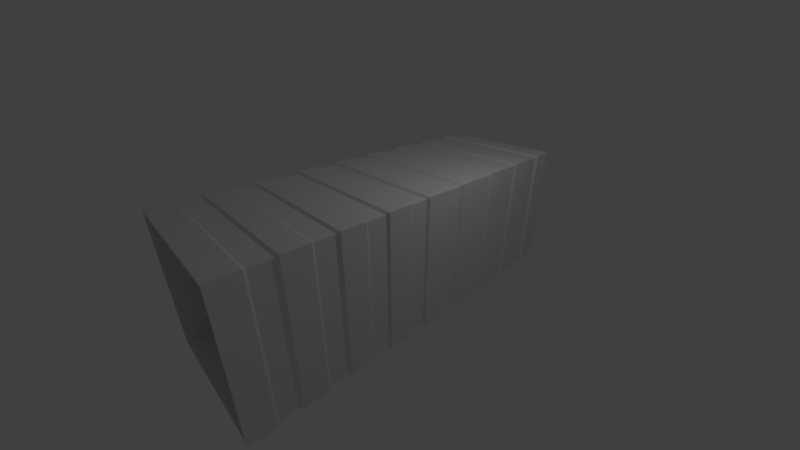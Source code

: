 # Source: storagecontaineropen.blend  (saved by Blender 2.79.0; exported with 4.5.12 LTS)
import bpy
from mathutils import Matrix  # noqa: F401  (used for matrix-valued properties, if any)

bpy.ops.wm.read_factory_settings(use_empty=True)
scene = bpy.context.scene
scene.name = 'Scene'

# ---- collections
col_collection_1 = bpy.data.collections.new('Collection 1'); scene.collection.children.link(col_collection_1)

# ---- materials (node trees are filled in below, after node groups)
mat_material = bpy.data.materials.new('Material')
mat_material.alpha_threshold = 0.0
mat_material.use_transparent_shadow = False
mat_material.roughness = 0.5
mat_material.line_color = (0.0, 0.0, 0.0, 1.0)

# ---- node groups
ng_auto_smooth = bpy.data.node_groups.new('Auto Smooth', 'GeometryNodeTree')
_s = ng_auto_smooth.interface.new_socket(name='Geometry', in_out='OUTPUT', socket_type='NodeSocketGeometry')
_s = ng_auto_smooth.interface.new_socket(name='Geometry', in_out='INPUT', socket_type='NodeSocketGeometry')
_s = ng_auto_smooth.interface.new_socket(name='Angle', in_out='INPUT', socket_type='NodeSocketFloat')
_s.subtype = 'ANGLE'
_s.min_value = 0.0
_s.max_value = 3.142
ng_auto_smooth.is_modifier = True
_N = ng_auto_smooth.nodes; _L = ng_auto_smooth.links
n0 = _N.new('NodeGroupOutput'); n0.name = 'Group Output'; n0.location = (480, -100)
n1 = _N.new('NodeGroupInput'); n1.name = 'Group Input'; n1.location = (-420, -300)
n2 = _N.new('NodeGroupInput'); n2.name = 'Group Input.001'; n2.location = (-60, -100)
n3 = _N.new('GeometryNodeSetShadeSmooth'); n3.name = 'Set Shade Smooth'; n3.location = (120, -100)
n3.domain = 'EDGE'
n4 = _N.new('GeometryNodeSetShadeSmooth'); n4.name = 'Set Shade Smooth.001'; n4.location = (300, -100)
n5 = _N.new('GeometryNodeInputMeshEdgeAngle'); n5.name = 'Edge Angle'; n5.location = (-420, -220)
n6 = _N.new('GeometryNodeInputEdgeSmooth'); n6.name = 'Is Edge Smooth'; n6.location = (-60, -160)
n7 = _N.new('GeometryNodeInputShadeSmooth'); n7.name = 'Is Face Smooth'; n7.location = (-240, -340)
n8 = _N.new('FunctionNodeBooleanMath'); n8.name = 'Boolean Math'; n8.location = (-60, -220)
n9 = _N.new('FunctionNodeCompare'); n9.name = 'Compare'; n9.location = (-240, -180)
n9.operation = 'LESS_EQUAL'
_L.new(n5.outputs[0], n9.inputs[0])
_L.new(n4.outputs[0], n0.inputs[0])
_L.new(n1.outputs[1], n9.inputs[1])
_L.new(n9.outputs[0], n8.inputs[0])
_L.new(n7.outputs[0], n8.inputs[1])
_L.new(n2.outputs[0], n3.inputs[0])
_L.new(n6.outputs[0], n3.inputs[1])
_L.new(n3.outputs[0], n4.inputs[0])
_L.new(n8.outputs[0], n3.inputs[2])
n0.is_active_output = True

# ---- material node trees

# ---- world
world_world = bpy.data.worlds.new('World'); scene.world = world_world
world_world.color = (0.05088, 0.05088, 0.05088)
world_world.use_sun_shadow = False
world_world.sun_shadow_jitter_overblur = 0.0
world_world.cycles.sampling_method = 'MANUAL'

# ---- cameras
cam_camera = bpy.data.cameras.new('Camera')
cam_camera.clip_end = 100.0
cam_camera.lens = 14.66
cam_camera.sensor_width = 32.0
cam_camera.sensor_height = 18.0
cam_camera.ortho_scale = 7.314
cam_camera.dof.focus_distance = 0.0
cam_camera.dof.aperture_fstop = 128.0

# ---- lights
light_lamp = bpy.data.lights.new('Lamp', 'POINT')
light_lamp.transmission_factor = 0.0
light_lamp.cutoff_distance = 30.0
light_lamp.energy = 100.0
light_lamp.shadow_buffer_clip_start = 1.001
light_lamp.shadow_soft_size = 0.1
light_lamp.shadow_maximum_resolution = 0.006
light_lamp.use_absolute_resolution = True

# ---- meshes
me_cube = bpy.data.meshes.new('Cube')
me_cube.from_pydata([(0.9567, 2.784, -0.9567), (0.9567, -2.784, -0.9567), (-0.9567, -2.784, -0.9567), (-0.9567, 2.784, -0.9567), (0.9567, 2.784, 0.9567), (0.9567, -2.784, 0.9567), (-0.9567, -2.784, 0.9567), (-0.9567, 2.784, 0.9567), (1.0, 2.457, -1.0), (1.0, 2.129, -1.0), (1.0, 1.802, -1.0), (1.0, 1.474, -1.0), (1.0, 1.146, -1.0), (1.0, 0.8189, -1.0), (1.0, 0.4913, -1.0), (1.0, 0.1638, -1.0), (1.0, -0.1638, -1.0), (1.0, -0.4913, -1.0), (1.0, -0.8189, -1.0), (1.0, -1.146, -1.0), (1.0, -1.474, -1.0), (1.0, -1.802, -1.0), (1.0, -2.129, -1.0), (1.0, -2.457, -1.0), (-1.0, -2.457, -1.0), (-1.0, -2.129, -1.0), (-1.0, -1.802, -1.0), (-1.0, -1.474, -1.0), (-1.0, -1.146, -1.0), (-1.0, -0.8189, -1.0), (-1.0, -0.4913, -1.0), (-1.0, -0.1638, -1.0), (-1.0, 0.1638, -1.0), (-1.0, 0.4913, -1.0), (-1.0, 0.8189, -1.0), (-1.0, 1.146, -1.0), (-1.0, 1.474, -1.0), (-1.0, 1.802, -1.0), (-1.0, 2.129, -1.0), (-1.0, 2.457, -1.0), (1.0, 2.457, 1.0), (1.0, 2.129, 1.0), (1.0, 1.802, 1.0), (1.0, 1.474, 1.0), (1.0, 1.146, 1.0), (1.0, 0.8189, 1.0), (1.0, 0.4913, 1.0), (1.0, 0.1638, 1.0), (1.0, -0.1638, 1.0), (1.0, -0.4913, 1.0), (1.0, -0.8189, 1.0), (1.0, -1.146, 1.0), (1.0, -1.474, 1.0), (1.0, -1.802, 1.0), (1.0, -2.129, 1.0), (1.0, -2.457, 1.0), (-1.0, -2.457, 1.0), (-1.0, -2.129, 1.0), (-1.0, -1.802, 1.0), (-1.0, -1.474, 1.0), (-1.0, -1.146, 1.0), (-1.0, -0.8189, 1.0), (-1.0, -0.4913, 1.0), (-1.0, -0.1638, 1.0), (-1.0, 0.1638, 1.0), (-1.0, 0.4913, 1.0), (-1.0, 0.8189, 1.0), (-1.0, 1.146, 1.0), (-1.0, 1.474, 1.0), (-1.0, 1.802, 1.0), (-1.0, 2.129, 1.0), (-1.0, 2.457, 1.0), (0.9728, 2.421, -0.9728), (0.9728, 2.165, -0.9728), (0.9728, 1.766, -0.9728), (0.9728, 1.51, -0.9728), (0.9728, 1.111, -0.9728), (0.9728, 0.8546, -0.9728), (0.9728, 0.4556, -0.9728), (0.9728, 0.1995, -0.9728), (0.9728, -0.1995, -0.9728), (0.9728, -0.4556, -0.9728), (0.9728, -0.8546, -0.9728), (0.9728, -1.111, -0.9728), (0.9728, -1.51, -0.9728), (0.9728, -1.766, -0.9728), (0.9728, -2.165, -0.9728), (0.9728, -2.421, -0.9728), (-0.9728, -2.421, -0.9728), (-0.9728, -2.165, -0.9728), (-0.9728, -1.766, -0.9728), (-0.9728, -1.51, -0.9728), (-0.9728, -1.111, -0.9728), (-0.9728, -0.8546, -0.9728), (-0.9728, -0.4556, -0.9728), (-0.9728, -0.1995, -0.9728), (-0.9728, 0.1995, -0.9728), (-0.9728, 0.4556, -0.9728), (-0.9728, 0.8546, -0.9728), (-0.9728, 1.111, -0.9728), (-0.9728, 1.51, -0.9728), (-0.9728, 1.766, -0.9728), (-0.9728, 2.165, -0.9728), (-0.9728, 2.421, -0.9728), (0.9728, 2.421, 0.9728), (0.9728, 2.165, 0.9728), (0.9728, 1.766, 0.9728), (0.9728, 1.51, 0.9728), (0.9728, 1.111, 0.9728), (0.9728, 0.8546, 0.9728), (0.9728, 0.4556, 0.9728), (0.9728, 0.1995, 0.9728), (0.9728, -0.1995, 0.9728), (0.9728, -0.4556, 0.9728), (0.9728, -0.8546, 0.9728), (0.9728, -1.111, 0.9728), (0.9728, -1.51, 0.9728), (0.9728, -1.766, 0.9728), (0.9728, -2.165, 0.9728), (0.9728, -2.421, 0.9728), (-0.9728, -2.421, 0.9728), (-0.9728, -2.165, 0.9728), (-0.9728, -1.766, 0.9728), (-0.9728, -1.51, 0.9728), (-0.9728, -1.111, 0.9728), (-0.9728, -0.8546, 0.9728), (-0.9728, -0.4556, 0.9728), (-0.9728, -0.1995, 0.9728), (-0.9728, 0.1995, 0.9728), (-0.9728, 0.4556, 0.9728), (-0.9728, 0.8546, 0.9728), (-0.9728, 1.111, 0.9728), (-0.9728, 1.51, 0.9728), (-0.9728, 1.766, 0.9728), (-0.9728, 2.165, 0.9728), (-0.9728, 2.421, 0.9728), (1.0, 2.784, -1.0), (-1.0, 2.784, -1.0), (1.0, 2.784, 1.0), (1.0, -2.784, -1.0), (-1.0, -2.784, -1.0), (1.0, -2.784, 1.0), (-1.0, -2.784, 1.0), (-1.0, 2.784, 1.0)], [], [(23, 139, 140, 24), (55, 56, 142, 141), (23, 55, 141, 139), (4, 5, 6, 7), (39, 71, 143, 137), (0, 1, 5, 4), (140, 142, 56, 24), (30, 62, 126, 94), (25, 57, 58, 26), (40, 71, 135, 104), (27, 59, 60, 28), (29, 18, 82, 93), (29, 61, 62, 30), (61, 29, 93, 125), (31, 63, 64, 32), (55, 23, 87, 119), (33, 65, 66, 34), (17, 30, 94, 81), (35, 67, 68, 36), (28, 60, 124, 92), (37, 69, 70, 38), (22, 54, 118, 86), (136, 138, 40, 8), (31, 16, 80, 95), (9, 41, 42, 10), (59, 27, 91, 123), (11, 43, 44, 12), (53, 21, 85, 117), (13, 45, 46, 14), (15, 32, 96, 79), (15, 47, 48, 16), (26, 58, 122, 90), (17, 49, 50, 18), (20, 52, 116, 84), (19, 51, 52, 20), (33, 14, 78, 97), (21, 53, 54, 22), (57, 25, 89, 121), (138, 143, 71, 40), (51, 19, 83, 115), (41, 70, 69, 42), (13, 34, 98, 77), (43, 68, 67, 44), (24, 56, 120, 88), (45, 66, 65, 46), (18, 50, 114, 82), (47, 64, 63, 48), (35, 12, 76, 99), (49, 62, 61, 50), (49, 17, 81, 113), (51, 60, 59, 52), (11, 36, 100, 75), (53, 58, 57, 54), (16, 48, 112, 80), (136, 8, 39, 137), (37, 10, 74, 101), (9, 10, 37, 38), (47, 15, 79, 111), (11, 12, 35, 36), (9, 38, 102, 73), (13, 14, 33, 34), (14, 46, 110, 78), (15, 16, 31, 32), (39, 8, 72, 103), (17, 18, 29, 30), (45, 13, 77, 109), (19, 20, 27, 28), (56, 55, 119, 120), (21, 22, 25, 26), (12, 44, 108, 76), (88, 120, 121, 89), (90, 122, 123, 91), (92, 124, 125, 93), (94, 126, 127, 95), (96, 128, 129, 97), (98, 130, 131, 99), (100, 132, 133, 101), (102, 134, 135, 103), (72, 104, 105, 73), (74, 106, 107, 75), (76, 108, 109, 77), (78, 110, 111, 79), (80, 112, 113, 81), (82, 114, 115, 83), (84, 116, 117, 85), (86, 118, 119, 87), (104, 135, 134, 105), (106, 133, 132, 107), (108, 131, 130, 109), (110, 129, 128, 111), (112, 127, 126, 113), (114, 125, 124, 115), (116, 123, 122, 117), (118, 121, 120, 119), (72, 73, 102, 103), (74, 75, 100, 101), (76, 77, 98, 99), (78, 79, 96, 97), (80, 81, 94, 95), (82, 83, 92, 93), (84, 85, 90, 91), (86, 87, 88, 89), (19, 28, 92, 83), (70, 41, 105, 134), (63, 31, 95, 127), (27, 20, 84, 91), (42, 69, 133, 106), (32, 64, 128, 96), (21, 26, 90, 85), (68, 43, 107, 132), (65, 33, 97, 129), (25, 22, 86, 89), (44, 67, 131, 108), (34, 66, 130, 98), (23, 24, 88, 87), (66, 45, 109, 130), (67, 35, 99, 131), (46, 65, 129, 110), (36, 68, 132, 100), (64, 47, 111, 128), (69, 37, 101, 133), (48, 63, 127, 112), (38, 70, 134, 102), (62, 49, 113, 126), (71, 39, 103, 135), (50, 61, 125, 114), (8, 40, 104, 72), (60, 51, 115, 124), (41, 9, 73, 105), (52, 59, 123, 116), (10, 42, 106, 74), (58, 53, 117, 122), (43, 11, 75, 107), (54, 57, 121, 118), (3, 0, 136, 137), (0, 4, 138, 136), (1, 2, 140, 139), (5, 1, 139, 141), (2, 6, 142, 140), (7, 3, 137, 143), (4, 7, 143, 138), (6, 5, 141, 142), (7, 6, 2, 3), (3, 2, 1, 0)])
me_cube.polygons.foreach_set('use_smooth', [True] * 144)
me_cube.materials.append(mat_material)
me_cube.use_remesh_preserve_volume = False
me_cube.use_remesh_preserve_attributes = False
me_cube.use_mirror_vertex_groups = False
me_cube.update()

# ---- objects
ob_cube = bpy.data.objects.new('Cube', me_cube)
ob_lamp = bpy.data.objects.new('Lamp', light_lamp)
ob_camera = bpy.data.objects.new('Camera', cam_camera)

# ---- transforms, parenting, visibility, modifiers, constraints
ob_cube.location = (0.0, 0.0, 0.0)
ob_cube.scale = (2.0, 2.0, 2.0)
ob_cube.lock_rotations_4d = False
ob_cube.empty_display_type = 'ARROWS'
ob_cube.lineart.crease_threshold = 0.0
_m = ob_cube.modifiers.new('Auto Smooth', 'NODES')
_m.node_group = ng_auto_smooth
_gi = [s.identifier for s in ng_auto_smooth.interface.items_tree if s.item_type == 'SOCKET' and s.in_out == 'INPUT']
_m[_gi[1]] = 0.5236  # Angle
ob_lamp.location = (4.076, 1.005, 5.904)
ob_lamp.rotation_euler = (0.6503, 0.05522, 1.866)
ob_lamp.lock_rotations_4d = False
ob_lamp.empty_display_type = 'ARROWS'
ob_lamp.color = (0.0, 0.0, 0.0, 0.0)
ob_lamp.lineart.crease_threshold = 0.0
ob_camera.location = (7.481, -6.508, 5.344)
ob_camera.rotation_euler = (1.109, 0.0, 0.8149)
ob_camera.lock_rotations_4d = False
ob_camera.empty_display_type = 'ARROWS'
ob_camera.color = (0.0, 0.0, 0.0, 0.0)
ob_camera.display_type = 'WIRE'
ob_camera.lineart.crease_threshold = 0.0

# ---- collection membership
col_collection_1.objects.link(ob_cube)
col_collection_1.objects.link(ob_lamp)
col_collection_1.objects.link(ob_camera)

# ---- scene / render settings (as saved in the file)
scene.camera = ob_camera
scene.frame_start = 1; scene.frame_end = 250; scene.frame_set(1)
scene.render.engine = 'BLENDER_EEVEE_NEXT'
scene.render.resolution_percentage = 50
scene.render.dither_intensity = 0.0
scene.cycles.use_denoising = False
scene.cycles.samples = 128
scene.cycles.sampling_pattern = 'TABULATED_SOBOL'
scene.cycles.use_adaptive_sampling = False
scene.cycles.use_light_tree = False
scene.cycles.blur_glossy = 0.0
scene.cycles.sample_clamp_indirect = 0.0
scene.view_settings.view_transform = 'Standard'
bpy.context.view_layer.update()
